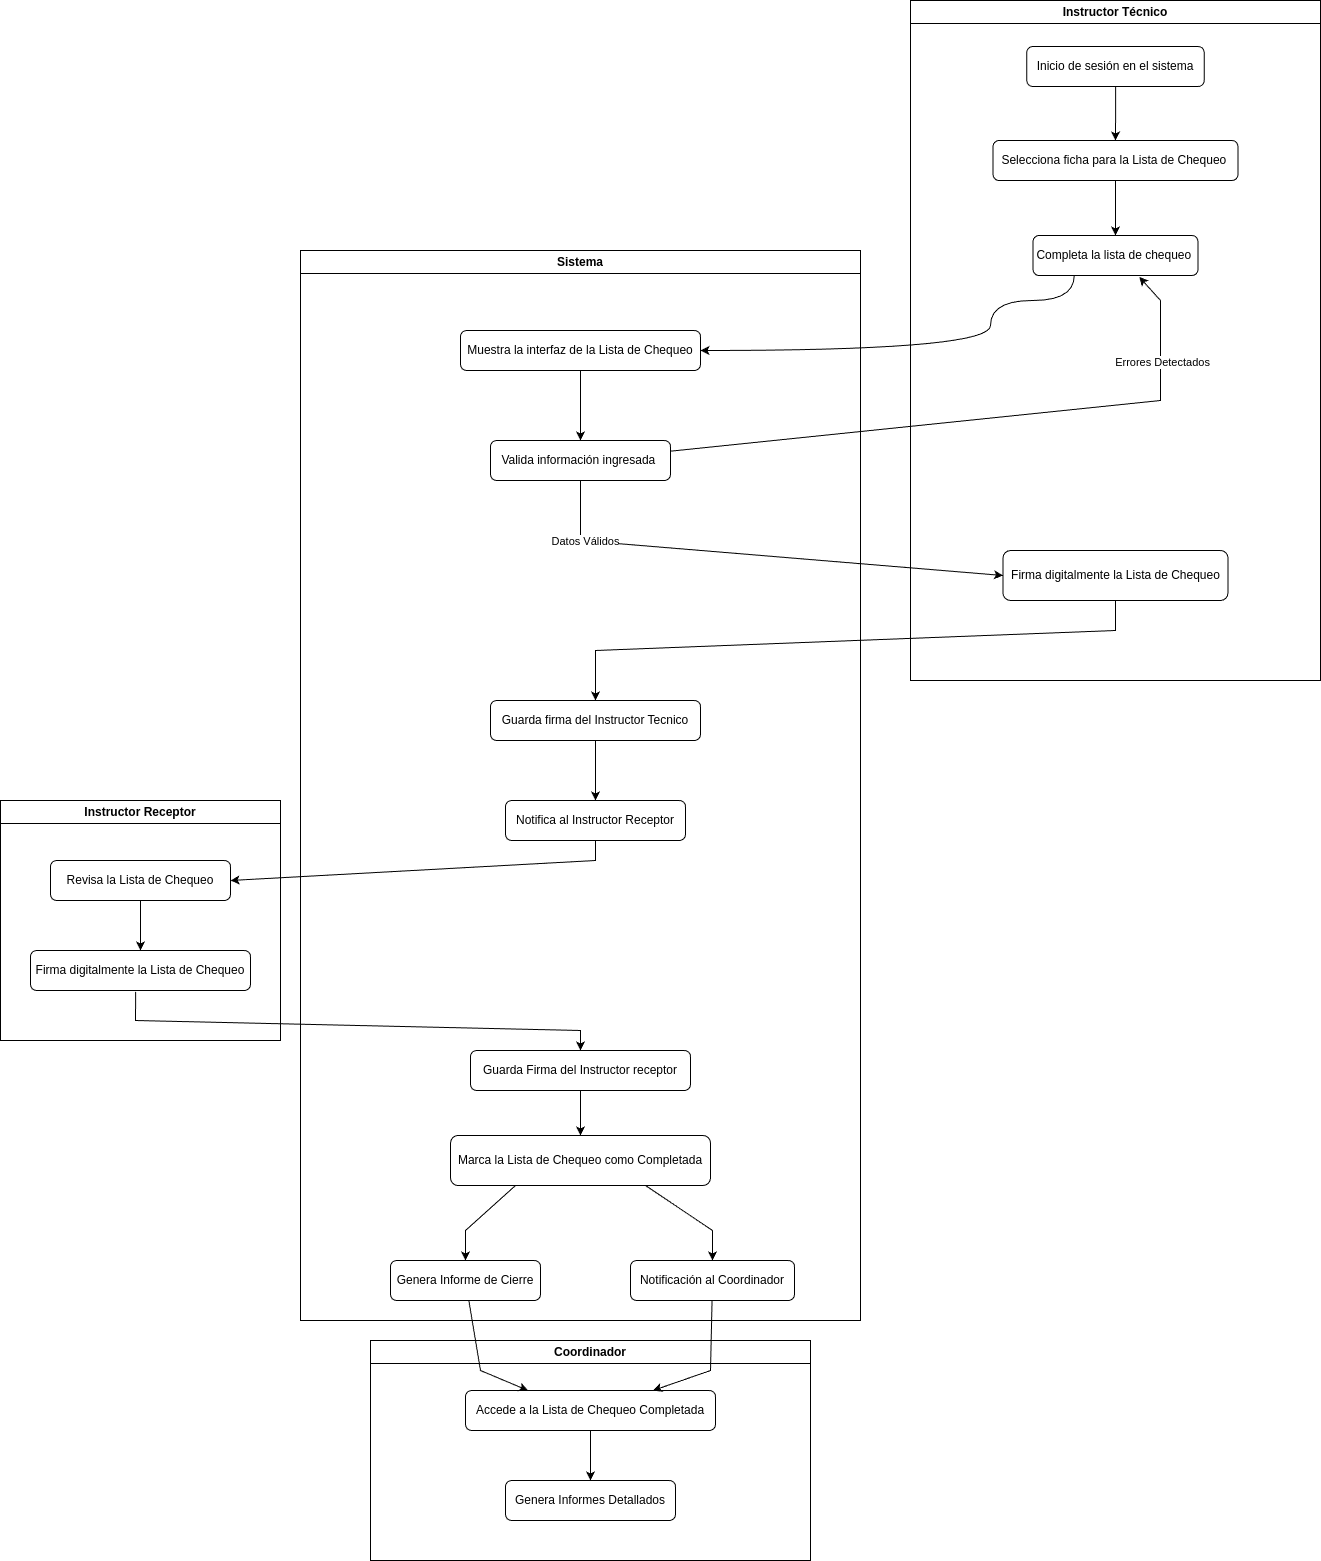

The diagram above was exported from draw.io. Its source (the exported page's mxGraphModel, read from the mxfile embedded in the PNG):
<mxGraphModel dx="2203" dy="1923" grid="1" gridSize="10" guides="1" tooltips="1" connect="1" arrows="1" fold="1" page="1" pageScale="1" pageWidth="827" pageHeight="1169" math="0" shadow="0">
  <root>
    <mxCell id="0" />
    <mxCell id="1" parent="0" />
    <mxCell id="Mq5Ch56VnBim3AV9iq5t-1" value="Sistema" style="swimlane;whiteSpace=wrap;html=1;" parent="1" vertex="1">
      <mxGeometry x="-370" y="-710" width="560" height="1070" as="geometry" />
    </mxCell>
    <mxCell id="Mq5Ch56VnBim3AV9iq5t-30" style="edgeStyle=orthogonalEdgeStyle;rounded=0;orthogonalLoop=1;jettySize=auto;html=1;entryX=0.5;entryY=0;entryDx=0;entryDy=0;" parent="Mq5Ch56VnBim3AV9iq5t-1" source="Mq5Ch56VnBim3AV9iq5t-9" target="Mq5Ch56VnBim3AV9iq5t-10" edge="1">
      <mxGeometry relative="1" as="geometry" />
    </mxCell>
    <mxCell id="Mq5Ch56VnBim3AV9iq5t-9" value="Muestra la interfaz de la Lista de Chequeo" style="rounded=1;whiteSpace=wrap;html=1;" parent="Mq5Ch56VnBim3AV9iq5t-1" vertex="1">
      <mxGeometry x="160" y="80" width="240" height="40" as="geometry" />
    </mxCell>
    <mxCell id="Mq5Ch56VnBim3AV9iq5t-10" value="Valida información ingresada&amp;nbsp;" style="rounded=1;whiteSpace=wrap;html=1;" parent="Mq5Ch56VnBim3AV9iq5t-1" vertex="1">
      <mxGeometry x="190" y="190" width="180" height="40" as="geometry" />
    </mxCell>
    <mxCell id="Mq5Ch56VnBim3AV9iq5t-35" style="edgeStyle=orthogonalEdgeStyle;rounded=0;orthogonalLoop=1;jettySize=auto;html=1;entryX=0.5;entryY=0;entryDx=0;entryDy=0;" parent="Mq5Ch56VnBim3AV9iq5t-1" source="Mq5Ch56VnBim3AV9iq5t-11" target="Mq5Ch56VnBim3AV9iq5t-12" edge="1">
      <mxGeometry relative="1" as="geometry" />
    </mxCell>
    <mxCell id="Mq5Ch56VnBim3AV9iq5t-11" value="Guarda firma del Instructor Tecnico" style="rounded=1;whiteSpace=wrap;html=1;" parent="Mq5Ch56VnBim3AV9iq5t-1" vertex="1">
      <mxGeometry x="190" y="450" width="210" height="40" as="geometry" />
    </mxCell>
    <mxCell id="Mq5Ch56VnBim3AV9iq5t-12" value="Notifica al Instructor Receptor" style="rounded=1;whiteSpace=wrap;html=1;" parent="Mq5Ch56VnBim3AV9iq5t-1" vertex="1">
      <mxGeometry x="205" y="550" width="180" height="40" as="geometry" />
    </mxCell>
    <mxCell id="Mq5Ch56VnBim3AV9iq5t-37" style="edgeStyle=orthogonalEdgeStyle;rounded=0;orthogonalLoop=1;jettySize=auto;html=1;entryX=0.5;entryY=0;entryDx=0;entryDy=0;" parent="Mq5Ch56VnBim3AV9iq5t-1" source="Mq5Ch56VnBim3AV9iq5t-16" target="Mq5Ch56VnBim3AV9iq5t-17" edge="1">
      <mxGeometry relative="1" as="geometry" />
    </mxCell>
    <mxCell id="Mq5Ch56VnBim3AV9iq5t-16" value="Guarda Firma del Instructor receptor" style="rounded=1;whiteSpace=wrap;html=1;" parent="Mq5Ch56VnBim3AV9iq5t-1" vertex="1">
      <mxGeometry x="170" y="800" width="220" height="40" as="geometry" />
    </mxCell>
    <mxCell id="Mq5Ch56VnBim3AV9iq5t-38" style="rounded=0;orthogonalLoop=1;jettySize=auto;html=1;entryX=0.5;entryY=0;entryDx=0;entryDy=0;exitX=0.25;exitY=1;exitDx=0;exitDy=0;" parent="Mq5Ch56VnBim3AV9iq5t-1" source="Mq5Ch56VnBim3AV9iq5t-17" target="Mq5Ch56VnBim3AV9iq5t-18" edge="1">
      <mxGeometry relative="1" as="geometry">
        <mxPoint x="250" y="960" as="sourcePoint" />
        <Array as="points">
          <mxPoint x="165" y="980" />
        </Array>
      </mxGeometry>
    </mxCell>
    <mxCell id="Mq5Ch56VnBim3AV9iq5t-39" style="rounded=0;orthogonalLoop=1;jettySize=auto;html=1;entryX=0.5;entryY=0;entryDx=0;entryDy=0;exitX=0.75;exitY=1;exitDx=0;exitDy=0;" parent="Mq5Ch56VnBim3AV9iq5t-1" edge="1">
      <mxGeometry relative="1" as="geometry">
        <mxPoint x="345" y="935" as="sourcePoint" />
        <mxPoint x="412" y="1010" as="targetPoint" />
        <Array as="points">
          <mxPoint x="412" y="980" />
        </Array>
      </mxGeometry>
    </mxCell>
    <mxCell id="Mq5Ch56VnBim3AV9iq5t-17" value="Marca la Lista de Chequeo como Completada" style="rounded=1;whiteSpace=wrap;html=1;" parent="Mq5Ch56VnBim3AV9iq5t-1" vertex="1">
      <mxGeometry x="150" y="885" width="260" height="50" as="geometry" />
    </mxCell>
    <mxCell id="Mq5Ch56VnBim3AV9iq5t-18" value="Genera Informe de Cierre" style="rounded=1;whiteSpace=wrap;html=1;" parent="Mq5Ch56VnBim3AV9iq5t-1" vertex="1">
      <mxGeometry x="90" y="1010" width="150" height="40" as="geometry" />
    </mxCell>
    <mxCell id="Mq5Ch56VnBim3AV9iq5t-19" value="Notificación al Coordinador" style="rounded=1;whiteSpace=wrap;html=1;" parent="Mq5Ch56VnBim3AV9iq5t-1" vertex="1">
      <mxGeometry x="330" y="1010" width="164" height="40" as="geometry" />
    </mxCell>
    <mxCell id="Mq5Ch56VnBim3AV9iq5t-2" value="Instructor Receptor" style="swimlane;whiteSpace=wrap;html=1;" parent="1" vertex="1">
      <mxGeometry x="-670" y="-160" width="280" height="240" as="geometry" />
    </mxCell>
    <mxCell id="Mq5Ch56VnBim3AV9iq5t-43" style="edgeStyle=orthogonalEdgeStyle;rounded=0;orthogonalLoop=1;jettySize=auto;html=1;entryX=0.5;entryY=0;entryDx=0;entryDy=0;" parent="Mq5Ch56VnBim3AV9iq5t-2" source="Mq5Ch56VnBim3AV9iq5t-13" target="Mq5Ch56VnBim3AV9iq5t-14" edge="1">
      <mxGeometry relative="1" as="geometry" />
    </mxCell>
    <mxCell id="Mq5Ch56VnBim3AV9iq5t-13" value="Revisa la Lista de Chequeo" style="rounded=1;whiteSpace=wrap;html=1;" parent="Mq5Ch56VnBim3AV9iq5t-2" vertex="1">
      <mxGeometry x="50" y="60" width="180" height="40" as="geometry" />
    </mxCell>
    <mxCell id="Mq5Ch56VnBim3AV9iq5t-14" value="Firma digitalmente la Lista de Chequeo" style="rounded=1;whiteSpace=wrap;html=1;" parent="Mq5Ch56VnBim3AV9iq5t-2" vertex="1">
      <mxGeometry x="30" y="150" width="220" height="40" as="geometry" />
    </mxCell>
    <mxCell id="Mq5Ch56VnBim3AV9iq5t-3" value="Instructor Técnico" style="swimlane;whiteSpace=wrap;html=1;" parent="1" vertex="1">
      <mxGeometry x="240" y="-960" width="410" height="680" as="geometry" />
    </mxCell>
    <mxCell id="Mq5Ch56VnBim3AV9iq5t-24" style="edgeStyle=orthogonalEdgeStyle;rounded=0;orthogonalLoop=1;jettySize=auto;html=1;entryX=0.5;entryY=0;entryDx=0;entryDy=0;" parent="Mq5Ch56VnBim3AV9iq5t-3" source="Mq5Ch56VnBim3AV9iq5t-5" target="Mq5Ch56VnBim3AV9iq5t-6" edge="1">
      <mxGeometry relative="1" as="geometry" />
    </mxCell>
    <mxCell id="Mq5Ch56VnBim3AV9iq5t-5" value="Inicio de sesión en el sistema" style="rounded=1;whiteSpace=wrap;html=1;" parent="Mq5Ch56VnBim3AV9iq5t-3" vertex="1">
      <mxGeometry x="116.25" y="46" width="177.5" height="40" as="geometry" />
    </mxCell>
    <mxCell id="Mq5Ch56VnBim3AV9iq5t-25" style="edgeStyle=orthogonalEdgeStyle;rounded=0;orthogonalLoop=1;jettySize=auto;html=1;entryX=0.5;entryY=0;entryDx=0;entryDy=0;" parent="Mq5Ch56VnBim3AV9iq5t-3" source="Mq5Ch56VnBim3AV9iq5t-6" target="Mq5Ch56VnBim3AV9iq5t-7" edge="1">
      <mxGeometry relative="1" as="geometry" />
    </mxCell>
    <mxCell id="Mq5Ch56VnBim3AV9iq5t-6" value="Selecciona ficha para la Lista de Chequeo&amp;nbsp;" style="rounded=1;whiteSpace=wrap;html=1;" parent="Mq5Ch56VnBim3AV9iq5t-3" vertex="1">
      <mxGeometry x="82.5" y="140" width="245" height="40" as="geometry" />
    </mxCell>
    <mxCell id="Mq5Ch56VnBim3AV9iq5t-7" value="Completa la lista de chequeo&amp;nbsp;" style="rounded=1;whiteSpace=wrap;html=1;" parent="Mq5Ch56VnBim3AV9iq5t-3" vertex="1">
      <mxGeometry x="122.5" y="235" width="165" height="40" as="geometry" />
    </mxCell>
    <mxCell id="Mq5Ch56VnBim3AV9iq5t-8" value="Firma digitalmente la Lista de Chequeo" style="rounded=1;whiteSpace=wrap;html=1;" parent="Mq5Ch56VnBim3AV9iq5t-3" vertex="1">
      <mxGeometry x="92.5" y="550" width="225" height="50" as="geometry" />
    </mxCell>
    <mxCell id="Mq5Ch56VnBim3AV9iq5t-4" value="Coordinador" style="swimlane;whiteSpace=wrap;html=1;" parent="1" vertex="1">
      <mxGeometry x="-300" y="380" width="440" height="220" as="geometry" />
    </mxCell>
    <mxCell id="Mq5Ch56VnBim3AV9iq5t-42" style="edgeStyle=orthogonalEdgeStyle;rounded=0;orthogonalLoop=1;jettySize=auto;html=1;entryX=0.5;entryY=0;entryDx=0;entryDy=0;" parent="Mq5Ch56VnBim3AV9iq5t-4" source="Mq5Ch56VnBim3AV9iq5t-20" target="Mq5Ch56VnBim3AV9iq5t-21" edge="1">
      <mxGeometry relative="1" as="geometry" />
    </mxCell>
    <mxCell id="Mq5Ch56VnBim3AV9iq5t-20" value="Accede a la Lista de Chequeo Completada" style="rounded=1;whiteSpace=wrap;html=1;" parent="Mq5Ch56VnBim3AV9iq5t-4" vertex="1">
      <mxGeometry x="95" y="50" width="250" height="40" as="geometry" />
    </mxCell>
    <mxCell id="Mq5Ch56VnBim3AV9iq5t-21" value="Genera Informes Detallados" style="rounded=1;whiteSpace=wrap;html=1;" parent="Mq5Ch56VnBim3AV9iq5t-4" vertex="1">
      <mxGeometry x="135" y="140" width="170" height="40" as="geometry" />
    </mxCell>
    <mxCell id="Mq5Ch56VnBim3AV9iq5t-27" style="rounded=0;orthogonalLoop=1;jettySize=auto;html=1;entryX=0.644;entryY=1.036;entryDx=0;entryDy=0;entryPerimeter=0;" parent="1" source="Mq5Ch56VnBim3AV9iq5t-10" target="Mq5Ch56VnBim3AV9iq5t-7" edge="1">
      <mxGeometry relative="1" as="geometry">
        <Array as="points">
          <mxPoint x="490" y="-560" />
          <mxPoint x="490" y="-660" />
        </Array>
      </mxGeometry>
    </mxCell>
    <mxCell id="Mq5Ch56VnBim3AV9iq5t-29" value="Errores Detectados" style="edgeLabel;html=1;align=center;verticalAlign=middle;resizable=0;points=[];" parent="Mq5Ch56VnBim3AV9iq5t-27" connectable="0" vertex="1">
      <mxGeometry x="0.7009" y="-1" relative="1" as="geometry">
        <mxPoint as="offset" />
      </mxGeometry>
    </mxCell>
    <mxCell id="Mq5Ch56VnBim3AV9iq5t-28" style="edgeStyle=orthogonalEdgeStyle;rounded=0;orthogonalLoop=1;jettySize=auto;html=1;exitX=0.25;exitY=1;exitDx=0;exitDy=0;entryX=1;entryY=0.5;entryDx=0;entryDy=0;curved=1;" parent="1" source="Mq5Ch56VnBim3AV9iq5t-7" target="Mq5Ch56VnBim3AV9iq5t-9" edge="1">
      <mxGeometry relative="1" as="geometry">
        <Array as="points">
          <mxPoint x="404" y="-660" />
          <mxPoint x="320" y="-660" />
          <mxPoint x="320" y="-610" />
        </Array>
      </mxGeometry>
    </mxCell>
    <mxCell id="Mq5Ch56VnBim3AV9iq5t-31" style="rounded=0;orthogonalLoop=1;jettySize=auto;html=1;entryX=0;entryY=0.5;entryDx=0;entryDy=0;exitX=0.5;exitY=1;exitDx=0;exitDy=0;" parent="1" source="Mq5Ch56VnBim3AV9iq5t-10" target="Mq5Ch56VnBim3AV9iq5t-8" edge="1">
      <mxGeometry relative="1" as="geometry">
        <Array as="points">
          <mxPoint x="-90" y="-420" />
        </Array>
      </mxGeometry>
    </mxCell>
    <mxCell id="Mq5Ch56VnBim3AV9iq5t-32" value="Datos Válidos" style="edgeLabel;html=1;align=center;verticalAlign=middle;resizable=0;points=[];" parent="Mq5Ch56VnBim3AV9iq5t-31" connectable="0" vertex="1">
      <mxGeometry x="-0.6933" y="1" relative="1" as="geometry">
        <mxPoint x="-10" as="offset" />
      </mxGeometry>
    </mxCell>
    <mxCell id="Mq5Ch56VnBim3AV9iq5t-33" style="rounded=0;orthogonalLoop=1;jettySize=auto;html=1;entryX=0.5;entryY=0;entryDx=0;entryDy=0;entryPerimeter=0;exitX=0.5;exitY=1;exitDx=0;exitDy=0;" parent="1" source="Mq5Ch56VnBim3AV9iq5t-8" target="Mq5Ch56VnBim3AV9iq5t-11" edge="1">
      <mxGeometry relative="1" as="geometry">
        <Array as="points">
          <mxPoint x="445" y="-330" />
          <mxPoint x="-75" y="-310" />
        </Array>
      </mxGeometry>
    </mxCell>
    <mxCell id="Mq5Ch56VnBim3AV9iq5t-40" style="rounded=0;orthogonalLoop=1;jettySize=auto;html=1;entryX=0.25;entryY=0;entryDx=0;entryDy=0;" parent="1" source="Mq5Ch56VnBim3AV9iq5t-18" target="Mq5Ch56VnBim3AV9iq5t-20" edge="1">
      <mxGeometry relative="1" as="geometry">
        <Array as="points">
          <mxPoint x="-190" y="410" />
        </Array>
      </mxGeometry>
    </mxCell>
    <mxCell id="Mq5Ch56VnBim3AV9iq5t-41" style="rounded=0;orthogonalLoop=1;jettySize=auto;html=1;entryX=0.75;entryY=0;entryDx=0;entryDy=0;" parent="1" source="Mq5Ch56VnBim3AV9iq5t-19" target="Mq5Ch56VnBim3AV9iq5t-20" edge="1">
      <mxGeometry relative="1" as="geometry">
        <Array as="points">
          <mxPoint x="40" y="410" />
        </Array>
      </mxGeometry>
    </mxCell>
    <mxCell id="Mq5Ch56VnBim3AV9iq5t-44" style="rounded=0;orthogonalLoop=1;jettySize=auto;html=1;entryX=1;entryY=0.5;entryDx=0;entryDy=0;exitX=0.5;exitY=1;exitDx=0;exitDy=0;" parent="1" source="Mq5Ch56VnBim3AV9iq5t-12" target="Mq5Ch56VnBim3AV9iq5t-13" edge="1">
      <mxGeometry relative="1" as="geometry">
        <Array as="points">
          <mxPoint x="-75" y="-100" />
        </Array>
      </mxGeometry>
    </mxCell>
    <mxCell id="Mq5Ch56VnBim3AV9iq5t-45" style="rounded=0;orthogonalLoop=1;jettySize=auto;html=1;entryX=0.5;entryY=0;entryDx=0;entryDy=0;exitX=0.478;exitY=1.033;exitDx=0;exitDy=0;exitPerimeter=0;" parent="1" source="Mq5Ch56VnBim3AV9iq5t-14" target="Mq5Ch56VnBim3AV9iq5t-16" edge="1">
      <mxGeometry relative="1" as="geometry">
        <Array as="points">
          <mxPoint x="-535" y="60" />
          <mxPoint x="-90" y="70" />
        </Array>
      </mxGeometry>
    </mxCell>
  </root>
</mxGraphModel>